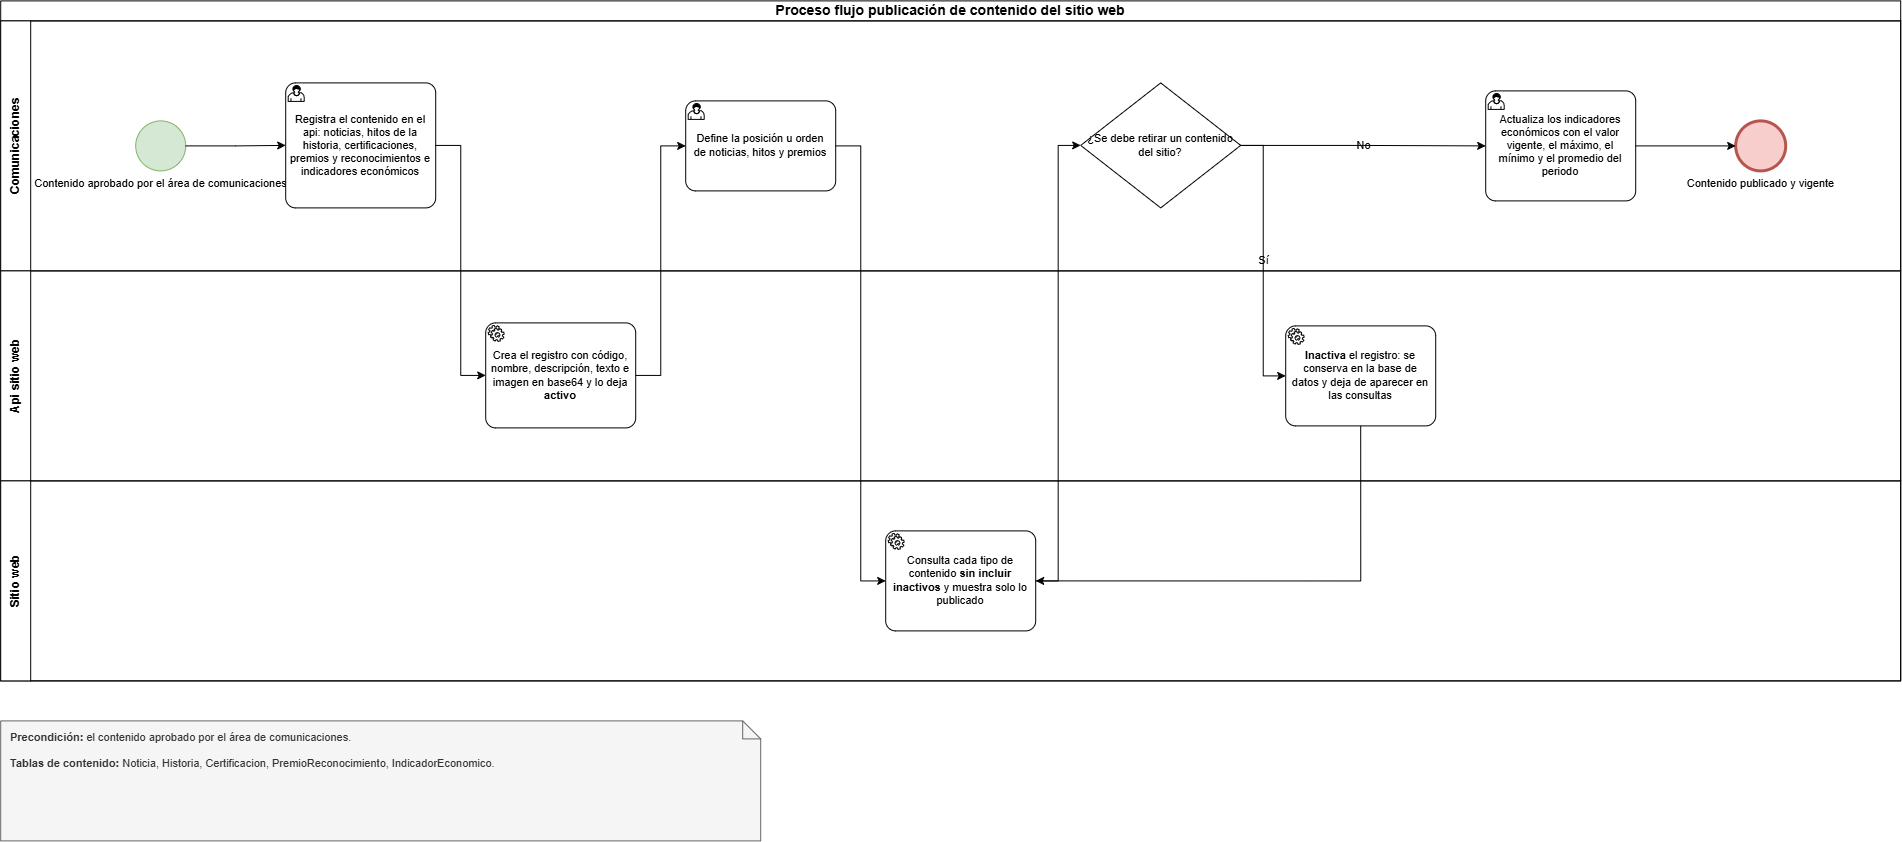

The diagram above was exported from draw.io. Its source (the exported page's mxGraphModel, read from the mxfile embedded in the PNG):
<mxGraphModel dx="1945" dy="881" grid="1" gridSize="10" guides="1" tooltips="1" connect="1" arrows="1" fold="1" page="1" pageScale="1" pageWidth="1169" pageHeight="827" math="0" shadow="0">
  <root>
    <mxCell id="0" />
    <mxCell id="1" parent="0" />
    <mxCell id="p5_pool" parent="1" style="swimlane;html=1;childLayout=stackLayout;resizeParent=1;resizeParentMax=0;horizontal=1;startSize=20;horizontalStack=0;whiteSpace=wrap;labelBackgroundColor=none;fontSize=14;fontStyle=1;" value="Proceso flujo publicación de contenido del sitio web" vertex="1">
      <mxGeometry height="680" width="1900" as="geometry" />
    </mxCell>
    <mxCell id="p5_1" parent="p5_pool" style="swimlane;html=1;startSize=30;horizontal=0;whiteSpace=wrap;labelBackgroundColor=none;fontSize=12;fontStyle=1;" value="Comunicaciones" vertex="1">
      <mxGeometry height="250" width="1900" y="20" as="geometry" />
    </mxCell>
    <mxCell id="p5_4" parent="p5_1" style="points=[[0.145,0.145,0],[0.5,0,0],[0.855,0.145,0],[1,0.5,0],[0.855,0.855,0],[0.5,1,0],[0.145,0.855,0],[0,0.5,0]];shape=mxgraph.bpmn.event;html=1;verticalLabelPosition=bottom;labelBackgroundColor=none;verticalAlign=top;align=center;perimeter=ellipsePerimeter;outlineConnect=0;aspect=fixed;outline=standard;symbol=general;fillColor=#d5e8d4;strokeColor=#82b366;fontSize=11;" value="Contenido aprobado por el área de comunicaciones" vertex="1">
      <mxGeometry height="50" width="50" x="135" y="100" as="geometry" />
    </mxCell>
    <mxCell id="p5_5" parent="p5_1" style="points=[[0.25,0,0],[0.5,0,0],[0.75,0,0],[1,0.25,0],[1,0.5,0],[1,0.75,0],[0.75,1,0],[0.5,1,0],[0.25,1,0],[0,0.75,0],[0,0.5,0],[0,0.25,0]];shape=mxgraph.bpmn.task2;whiteSpace=wrap;rectStyle=rounded;size=10;html=1;container=0;expand=0;collapsible=0;taskMarker=user;labelBackgroundColor=none;fontSize=11;verticalAlign=middle;spacingLeft=4;spacingRight=4;" value="Registra el contenido en el api: noticias, hitos de la historia, certificaciones, premios y reconocimientos e indicadores económicos" vertex="1">
      <mxGeometry height="125" width="150" x="285" y="62" as="geometry" />
    </mxCell>
    <mxCell id="p5_7" parent="p5_1" style="points=[[0.25,0,0],[0.5,0,0],[0.75,0,0],[1,0.25,0],[1,0.5,0],[1,0.75,0],[0.75,1,0],[0.5,1,0],[0.25,1,0],[0,0.75,0],[0,0.5,0],[0,0.25,0]];shape=mxgraph.bpmn.task2;whiteSpace=wrap;rectStyle=rounded;size=10;html=1;container=0;expand=0;collapsible=0;taskMarker=user;labelBackgroundColor=none;fontSize=11;verticalAlign=middle;spacingLeft=4;spacingRight=4;" value="Define la posición u orden de noticias, hitos y premios" vertex="1">
      <mxGeometry height="90" width="150" x="685" y="80" as="geometry" />
    </mxCell>
    <mxCell id="p5_9" parent="p5_1" style="rhombus;whiteSpace=wrap;html=1;fontSize=11;labelBackgroundColor=none;" value="¿Se debe retirar un contenido del sitio?" vertex="1">
      <mxGeometry height="125" width="160" x="1080" y="62" as="geometry" />
    </mxCell>
    <mxCell id="p5_11" parent="p5_1" style="points=[[0.25,0,0],[0.5,0,0],[0.75,0,0],[1,0.25,0],[1,0.5,0],[1,0.75,0],[0.75,1,0],[0.5,1,0],[0.25,1,0],[0,0.75,0],[0,0.5,0],[0,0.25,0]];shape=mxgraph.bpmn.task2;whiteSpace=wrap;rectStyle=rounded;size=10;html=1;container=0;expand=0;collapsible=0;taskMarker=user;labelBackgroundColor=none;fontSize=11;verticalAlign=middle;spacingLeft=4;spacingRight=4;" value="Actualiza los indicadores económicos con el valor vigente, el máximo, el mínimo y el promedio del periodo" vertex="1">
      <mxGeometry height="110" width="150" x="1485" y="70" as="geometry" />
    </mxCell>
    <mxCell id="p5_12" parent="p5_1" style="points=[[0.145,0.145,0],[0.5,0,0],[0.855,0.145,0],[1,0.5,0],[0.855,0.855,0],[0.5,1,0],[0.145,0.855,0],[0,0.5,0]];shape=mxgraph.bpmn.event;html=1;verticalLabelPosition=bottom;labelBackgroundColor=none;verticalAlign=top;align=center;perimeter=ellipsePerimeter;outlineConnect=0;aspect=fixed;outline=end;symbol=general;fillColor=#f8cecc;strokeColor=#b85450;fontSize=11;" value="Contenido publicado y vigente" vertex="1">
      <mxGeometry height="50" width="50" x="1735" y="100" as="geometry" />
    </mxCell>
    <mxCell id="p5_2" parent="p5_pool" style="swimlane;html=1;startSize=30;horizontal=0;whiteSpace=wrap;labelBackgroundColor=none;fontSize=12;fontStyle=1;" value="Api sitio web" vertex="1">
      <mxGeometry height="210" width="1900" y="270" as="geometry" />
    </mxCell>
    <mxCell id="p5_6" parent="p5_2" style="points=[[0.25,0,0],[0.5,0,0],[0.75,0,0],[1,0.25,0],[1,0.5,0],[1,0.75,0],[0.75,1,0],[0.5,1,0],[0.25,1,0],[0,0.75,0],[0,0.5,0],[0,0.25,0]];shape=mxgraph.bpmn.task2;whiteSpace=wrap;rectStyle=rounded;size=10;html=1;container=0;expand=0;collapsible=0;taskMarker=service;labelBackgroundColor=none;fontSize=11;verticalAlign=middle;spacingLeft=4;spacingRight=4;" value="Crea el registro con código, nombre, descripción, texto e imagen en base64 y lo deja &lt;b&gt;activo&lt;/b&gt;" vertex="1">
      <mxGeometry height="105" width="150" x="485" y="52" as="geometry" />
    </mxCell>
    <mxCell id="p5_10" parent="p5_2" style="points=[[0.25,0,0],[0.5,0,0],[0.75,0,0],[1,0.25,0],[1,0.5,0],[1,0.75,0],[0.75,1,0],[0.5,1,0],[0.25,1,0],[0,0.75,0],[0,0.5,0],[0,0.25,0]];shape=mxgraph.bpmn.task2;whiteSpace=wrap;rectStyle=rounded;size=10;html=1;container=0;expand=0;collapsible=0;taskMarker=service;labelBackgroundColor=none;fontSize=11;verticalAlign=middle;spacingLeft=4;spacingRight=4;" value="&lt;b&gt;Inactiva&lt;/b&gt; el registro: se conserva en la base de datos y deja de aparecer en las consultas" vertex="1">
      <mxGeometry height="100" width="150" x="1285" y="55" as="geometry" />
    </mxCell>
    <mxCell id="p5_3" parent="p5_pool" style="swimlane;html=1;startSize=30;horizontal=0;whiteSpace=wrap;labelBackgroundColor=none;fontSize=12;fontStyle=1;" value="Sitio web" vertex="1">
      <mxGeometry height="200" width="1900" y="480" as="geometry" />
    </mxCell>
    <mxCell id="p5_8" parent="p5_3" style="points=[[0.25,0,0],[0.5,0,0],[0.75,0,0],[1,0.25,0],[1,0.5,0],[1,0.75,0],[0.75,1,0],[0.5,1,0],[0.25,1,0],[0,0.75,0],[0,0.5,0],[0,0.25,0]];shape=mxgraph.bpmn.task2;whiteSpace=wrap;rectStyle=rounded;size=10;html=1;container=0;expand=0;collapsible=0;taskMarker=service;labelBackgroundColor=none;fontSize=11;verticalAlign=middle;spacingLeft=4;spacingRight=4;" value="Consulta cada tipo de contenido &lt;b&gt;sin incluir inactivos&lt;/b&gt; y muestra solo lo publicado" vertex="1">
      <mxGeometry height="100" width="150" x="885" y="50" as="geometry" />
    </mxCell>
    <mxCell id="p5_13" edge="1" parent="p5_pool" source="p5_4" style="edgeStyle=orthogonalEdgeStyle;rounded=0;orthogonalLoop=1;jettySize=auto;html=1;entryX=0;entryY=0.5;entryDx=0;entryDy=0;entryPerimeter=0;labelBackgroundColor=none;fontColor=default;fontSize=11;" target="p5_5" value="">
      <mxGeometry relative="1" as="geometry" />
    </mxCell>
    <mxCell id="p5_14" edge="1" parent="p5_pool" source="p5_5" style="edgeStyle=orthogonalEdgeStyle;rounded=0;orthogonalLoop=1;jettySize=auto;html=1;entryX=0;entryY=0.5;entryDx=0;entryDy=0;entryPerimeter=0;labelBackgroundColor=none;fontColor=default;fontSize=11;" target="p5_6" value="">
      <mxGeometry relative="1" as="geometry" />
    </mxCell>
    <mxCell id="p5_15" edge="1" parent="p5_pool" source="p5_6" style="edgeStyle=orthogonalEdgeStyle;rounded=0;orthogonalLoop=1;jettySize=auto;html=1;entryX=0;entryY=0.5;entryDx=0;entryDy=0;entryPerimeter=0;labelBackgroundColor=none;fontColor=default;fontSize=11;" target="p5_7" value="">
      <mxGeometry relative="1" as="geometry" />
    </mxCell>
    <mxCell id="p5_16" edge="1" parent="p5_pool" source="p5_7" style="edgeStyle=orthogonalEdgeStyle;rounded=0;orthogonalLoop=1;jettySize=auto;html=1;entryX=0;entryY=0.5;entryDx=0;entryDy=0;entryPerimeter=0;labelBackgroundColor=none;fontColor=default;fontSize=11;" target="p5_8" value="">
      <mxGeometry relative="1" as="geometry" />
    </mxCell>
    <mxCell id="p5_17" edge="1" parent="p5_pool" source="p5_8" style="edgeStyle=orthogonalEdgeStyle;rounded=0;orthogonalLoop=1;jettySize=auto;html=1;entryX=0;entryY=0.5;entryDx=0;entryDy=0;entryPerimeter=0;labelBackgroundColor=none;fontColor=default;fontSize=11;" target="p5_9" value="">
      <mxGeometry relative="1" as="geometry" />
    </mxCell>
    <mxCell id="p5_18" edge="1" parent="p5_pool" source="p5_9" style="edgeStyle=orthogonalEdgeStyle;rounded=0;orthogonalLoop=1;jettySize=auto;html=1;entryX=0;entryY=0.5;entryDx=0;entryDy=0;entryPerimeter=0;labelBackgroundColor=none;fontColor=default;fontSize=11;" target="p5_10" value="Sí">
      <mxGeometry relative="1" as="geometry" />
    </mxCell>
    <mxCell id="p5_19" edge="1" parent="p5_pool" source="p5_10" style="edgeStyle=orthogonalEdgeStyle;rounded=0;orthogonalLoop=1;jettySize=auto;html=1;entryX=0;entryY=0.5;entryDx=0;entryDy=0;entryPerimeter=0;labelBackgroundColor=none;fontColor=default;fontSize=11;exitX=0.5;exitY=1;exitDx=0;exitDy=0;entryX=1;entryY=0.5;entryPerimeter=0;" target="p5_8" value="">
      <mxGeometry relative="1" as="geometry" />
    </mxCell>
    <mxCell id="p5_20" edge="1" parent="p5_pool" source="p5_9" style="edgeStyle=orthogonalEdgeStyle;rounded=0;orthogonalLoop=1;jettySize=auto;html=1;entryX=0;entryY=0.5;entryDx=0;entryDy=0;entryPerimeter=0;labelBackgroundColor=none;fontColor=default;fontSize=11;" target="p5_11" value="No">
      <mxGeometry relative="1" as="geometry" />
    </mxCell>
    <mxCell id="p5_21" edge="1" parent="p5_pool" source="p5_11" style="edgeStyle=orthogonalEdgeStyle;rounded=0;orthogonalLoop=1;jettySize=auto;html=1;entryX=0;entryY=0.5;entryDx=0;entryDy=0;entryPerimeter=0;labelBackgroundColor=none;fontColor=default;fontSize=11;" target="p5_12" value="">
      <mxGeometry relative="1" as="geometry" />
    </mxCell>
    <mxCell id="p5_22" parent="1" style="shape=note;size=18;whiteSpace=wrap;html=1;align=left;verticalAlign=top;fontSize=11;spacingLeft=8;spacingTop=4;fillColor=#f5f5f5;strokeColor=#666666;fontColor=#333333;" value="&lt;b&gt;Precondición:&lt;/b&gt; el contenido aprobado por el área de comunicaciones.&lt;br&gt;&lt;br&gt;&lt;b&gt;Tablas de contenido:&lt;/b&gt; Noticia, Historia, Certificacion, PremioReconocimiento, IndicadorEconomico." vertex="1">
      <mxGeometry height="120" width="760" y="720" as="geometry" />
    </mxCell>
  </root>
</mxGraphModel>